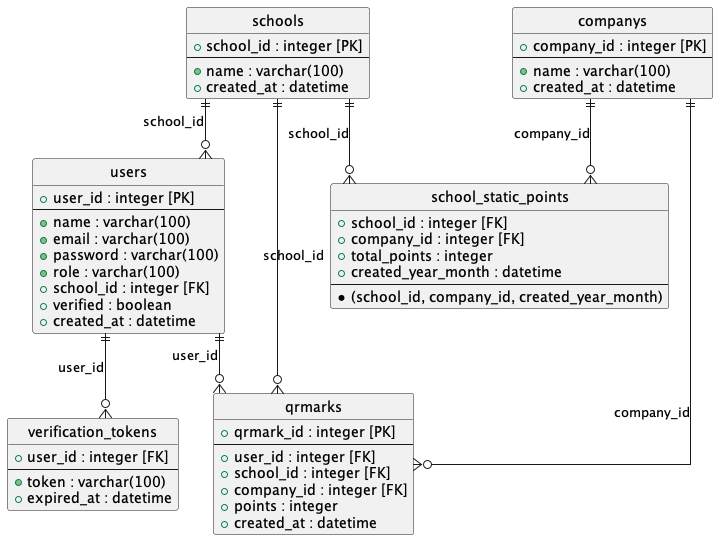

The diagram above was rendered by PlantUML. Its source (embedded in the PNG):
@startuml sql

' hide the spot
hide circle

' avoid problems with angled crows feet
skinparam linetype ortho

entity "schools" as schools {
  + school_id : integer [PK]
  --
  + name : varchar(100)
  + created_at : datetime
}

entity "users" as users {
  + user_id : integer [PK]
  --
  + name : varchar(100)
  + email : varchar(100)
  + password : varchar(100)
  + role : varchar(100)
  + school_id : integer [FK]
  + verified : boolean
  + created_at : datetime
}

entity "verification_tokens" as verification_tokens {
  + user_id : integer [FK]
  --
  + token : varchar(100)
  + expired_at : datetime
}

entity "companys" as companys {
  + company_id : integer [PK]
  --
  + name : varchar(100)
  + created_at : datetime
}

entity "qrmarks" as qrmarks {
  + qrmark_id : integer [PK]
  --
  + user_id : integer [FK]
  + school_id : integer [FK]
  + company_id : integer [FK]
  + points : integer
  + created_at : datetime
}

entity "school_static_points" as school_static_points {
  + school_id : integer [FK]
  + company_id : integer [FK]
  + total_points : integer
  + created_year_month : datetime
  --
  * (school_id, company_id, created_year_month)
}

schools ||--o{ users : "school_id"
users ||--o{ verification_tokens : "user_id"
users ||--o{ qrmarks : "user_id"
companys ||--o{ qrmarks : "company_id"
schools ||--o{ qrmarks : "school_id"
schools ||--o{ school_static_points : "school_id"
companys ||--o{ school_static_points : "company_id"

@enduml